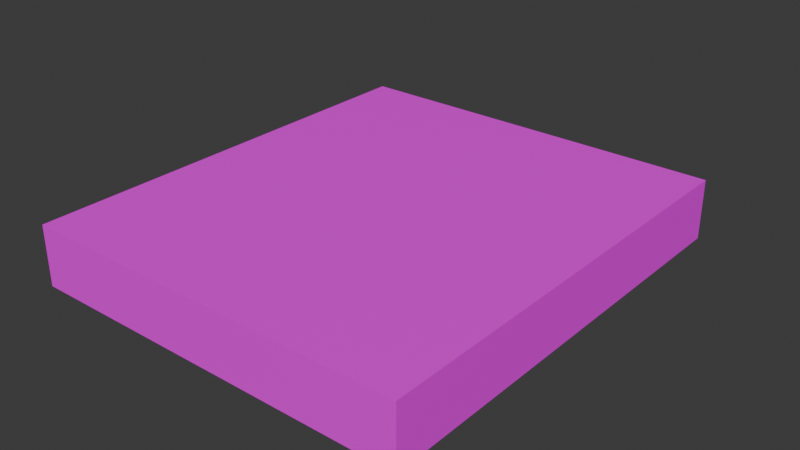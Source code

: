# Source: lobby-room.blend  (saved by Blender 4.3.32; exported with 4.5.12 LTS)
import bpy
from mathutils import Matrix  # noqa: F401  (used for matrix-valued properties, if any)

bpy.ops.wm.read_factory_settings(use_empty=True)
scene = bpy.context.scene
scene.name = 'Scene'

# ---- images (referenced by path relative to the original .blend; pixels are not part of the script)
import os
ASSET_DIR = os.environ.get("B2B_ASSET_DIR", "")  # directory of the original .blend (textures are referenced by path, not embedded)
HERE = os.path.dirname(os.path.abspath(__file__))  # packed textures are extracted next to this script under _unpacked/

def load_image(name, relpath, width, height, colorspace="sRGB"):
    """Load a texture the original file referenced (path relative to the .blend, or extracted next to this script)."""
    p = next((c for c in (os.path.join(HERE, relpath), os.path.join(ASSET_DIR, relpath)) if relpath and os.path.exists(c)), "")
    if p:
        img = bpy.data.images.load(p, check_existing=True)
        img.name = name
    else:  # same state as the original file: an image datablock whose file is absent (Cycles renders it pink)
        img = bpy.data.images.new(name, width, height)
        img.source = "FILE"
        img.filepath = "//" + (relpath or name)
    img.colorspace_settings.name = colorspace
    return img
img_colors_png = load_image('colors.png', 'colors.png', 1024, 1024, 'sRGB')

# ---- materials (node trees are filled in below, after node groups)
mat_colors = bpy.data.materials.new('Colors')

# ---- material node trees
mat_colors.use_nodes = True; mat_colors.node_tree.nodes.clear()
_N = mat_colors.node_tree.nodes; _L = mat_colors.node_tree.links
n0 = _N.new('ShaderNodeBsdfPrincipled'); n0.name = 'Principled BSDF'; n0.location = (10, 300)
n1 = _N.new('ShaderNodeOutputMaterial'); n1.name = 'Material Output'; n1.location = (300, 300)
n2 = _N.new('ShaderNodeTexImage'); n2.name = 'Image Texture'; n2.location = (-280, 280)
n2.image = img_colors_png
_L.new(n0.outputs[0], n1.inputs[0])
_L.new(n2.outputs[0], n0.inputs[0])
n1.is_active_output = True

# ---- world
world_world = bpy.data.worlds.new('World'); scene.world = world_world
world_world.use_nodes = True; world_world.node_tree.nodes.clear()
_N = world_world.node_tree.nodes; _L = world_world.node_tree.links
n0 = _N.new('ShaderNodeOutputWorld'); n0.name = 'World Output'; n0.location = (300, 300)
n1 = _N.new('ShaderNodeBackground'); n1.name = 'Background'; n1.location = (10, 300)
n1.inputs[0].default_value = (0.05088, 0.05088, 0.05088, 1.0)
_L.new(n1.outputs[0], n0.inputs[0])
n0.is_active_output = True
world_world.color = (0.05088, 0.05088, 0.05088)
world_world.sun_shadow_jitter_overblur = 0.0

# ---- meshes
me_plane = bpy.data.meshes.new('Plane')
me_plane.from_pydata([(22.73, 56.0, 0.0), (13.64, 56.0, 0.0), (2.0, 56.0, 0.0), (-2.0, 56.0, 0.0), (-13.64, 56.0, 0.0), (-22.73, 56.0, 0.0), (22.73, 56.0, 4.0), (13.64, 56.0, 4.0), (2.0, 56.0, 4.0), (-2.0, 56.0, 4.0), (-13.64, 56.0, 4.0), (-22.73, 56.0, 4.0), (-22.73, 4.545, -1.0), (-22.73, 13.64, -1.0), (-22.73, 22.73, -1.0), (-22.73, 31.82, -1.0), (-22.73, 52.0, -1.0), (-13.64, 4.545, -1.0), (-13.64, 13.64, -1.0), (-13.64, 22.73, -1.0), (-13.64, 31.82, -1.0), (-13.64, 52.0, -1.0), (-2.0, 4.545, -1.0), (-2.0, 13.64, -1.0), (-2.0, 22.73, -1.0), (-2.0, 31.82, -1.0), (-2.0, 52.0, -1.0), (2.0, 4.545, -1.0), (2.0, 13.64, -1.0), (2.0, 22.73, -1.0), (2.0, 31.82, -1.0), (2.0, 52.0, -1.0), (13.64, 4.545, -1.0), (13.64, 13.64, -1.0), (13.64, 22.73, -1.0), (13.64, 31.82, -1.0), (13.64, 52.0, -1.0), (22.73, 4.545, -1.0), (22.73, 13.64, -1.0), (22.73, 22.73, -1.0), (22.73, 31.82, -1.0), (22.73, 52.0, -1.0), (2.0, 60.0, 0.0), (-2.0, 60.0, 0.0), (22.73, 56.0, -1.0), (13.64, 56.0, -1.0), (2.0, 56.0, -1.0), (-2.0, 56.0, -1.0), (-13.64, 56.0, -1.0), (-22.73, 56.0, -1.0), (-22.73, 4.545, 4.0), (-22.73, 13.64, 4.0), (-22.73, 22.73, 4.0), (-22.73, 31.82, 4.0), (-22.73, 52.0, 4.0), (-13.64, 4.545, 4.0), (-2.0, 4.545, 4.0), (2.0, 4.545, 4.0), (13.64, 4.545, 4.0), (22.73, 4.545, 4.0), (22.73, 13.64, 4.0), (22.73, 22.73, 4.0), (22.73, 31.82, 4.0), (22.73, 52.0, 4.0), (22.73, 13.64, 0.0), (22.73, 22.73, 0.0), (-22.73, 52.0, 0.0), (13.64, 4.545, 0.0), (2.0, 4.545, 0.0), (-13.64, 4.545, 0.0), (-22.73, 4.545, 0.0), (22.73, 31.82, 0.0), (-22.73, 13.64, 0.0), (22.73, 52.0, 0.0), (-22.73, 22.73, 0.0), (22.73, 4.545, 0.0), (-22.73, 31.82, 0.0), (-2.0, 4.545, 0.0), (22.73, 56.0, 6.0), (13.64, 56.0, 6.0), (2.0, 56.0, 6.0), (-2.0, 56.0, 6.0), (-13.64, 56.0, 6.0), (-22.73, 56.0, 6.0), (-22.73, 4.545, 6.0), (-22.73, 13.64, 6.0), (-22.73, 22.73, 6.0), (-22.73, 31.82, 6.0), (-22.73, 52.0, 6.0), (22.73, 4.545, 6.0), (22.73, 13.64, 6.0), (22.73, 22.73, 6.0), (22.73, 31.82, 6.0), (22.73, 52.0, 6.0), (13.64, 4.545, 6.0), (2.0, 4.545, 6.0), (-2.0, 4.545, 6.0), (-13.64, 4.545, 6.0), (2.0, 56.0, -1.0), (-2.0, 56.0, -1.0)], [(42, 43), (98, 2), (3, 99)], [(0, 6, 7, 1), (1, 7, 8, 2), (3, 9, 10, 4), (4, 10, 11, 5), (4, 5, 49, 48), (1, 2, 46, 45), (99, 47, 26, 31, 46, 98), (3, 4, 48, 47), (0, 1, 45, 44), (32, 37, 38, 33), (33, 38, 39, 34), (34, 39, 40, 35), (35, 40, 41, 36), (27, 32, 33, 28), (28, 33, 34, 29), (29, 34, 35, 30), (30, 35, 36, 31), (22, 27, 28, 23), (23, 28, 29, 24), (24, 29, 30, 25), (25, 30, 31, 26), (17, 22, 23, 18), (18, 23, 24, 19), (19, 24, 25, 20), (20, 25, 26, 21), (12, 17, 18, 13), (13, 18, 19, 14), (14, 19, 20, 15), (15, 20, 21, 16), (46, 31, 36, 45), (45, 36, 41, 44), (48, 21, 26, 47), (49, 16, 21, 48), (65, 64, 60, 61), (66, 5, 11, 54), (67, 68, 57, 58), (69, 70, 50, 55), (71, 65, 61, 62), (70, 72, 51, 50), (73, 71, 62, 63), (72, 74, 52, 51), (75, 67, 58, 59), (74, 76, 53, 52), (77, 69, 55, 56), (76, 66, 54, 53), (0, 73, 63, 6), (68, 77, 56, 57), (64, 75, 59, 60), (38, 37, 75, 64), (27, 22, 77, 68), (44, 41, 73, 0), (15, 16, 66, 76), (22, 17, 69, 77), (14, 15, 76, 74), (37, 32, 67, 75), (13, 14, 74, 72), (41, 40, 71, 73), (12, 13, 72, 70), (40, 39, 65, 71), (17, 12, 70, 69), (32, 27, 68, 67), (16, 49, 5, 66), (39, 38, 64, 65), (60, 59, 89, 90), (79, 78, 93, 92, 91, 90, 89, 94, 95, 96, 97, 84, 85, 86, 87, 88, 83, 82, 81, 80), (55, 50, 84, 97), (7, 6, 78, 79), (61, 60, 90, 91), (8, 7, 79, 80), (62, 61, 91, 92), (63, 62, 92, 93), (50, 51, 85, 84), (10, 9, 81, 82), (59, 58, 94, 89), (51, 52, 86, 85), (6, 63, 93, 78), (11, 10, 82, 83), (58, 57, 95, 94), (8, 80, 81, 9), (52, 53, 87, 86), (54, 11, 83, 88), (57, 56, 96, 95), (53, 54, 88, 87), (56, 55, 97, 96)])
_uv = me_plane.uv_layers.new(name='UVMap')
_uv.uv.foreach_set('vector', [0.3281, 0.9844, 0.3281, 0.9844, 0.3281, 0.9844, 0.3281, 0.9844, 0.3281, 0.9844, 0.3281, 0.9844, 0.3281, 0.9844, 0.3281, 0.9844, 0.3281, 0.9844, 0.3281, 0.9844, 0.3281, 0.9844, 0.3281, 0.9844, 0.3281, 0.9844, 0.3281, 0.9844, 0.3281, 0.9844, 0.3281, 0.9844, 0.3281, 0.9844, 0.3281, 0.9844, 0.3281, 0.9844, 0.3281, 0.9844, 0.3281, 0.9844, 0.3281, 0.9844, 0.3281, 0.9844, 0.3281, 0.9844, 0.1719, 0.9844, 0.1719, 0.9844, 0.1719, 0.9844, 0.1719, 0.9844, 0.1719, 0.9844, 0.1719, 0.9844, 0.3281, 0.9844, 0.3281, 0.9844, 0.3281, 0.9844, 0.3281, 0.9844, 0.3281, 0.9844, 0.3281, 0.9844, 0.3281, 0.9844, 0.3281, 0.9844, 0.1719, 0.9844, 0.1719, 0.9844, 0.1719, 0.9844, 0.1719, 0.9844, 0.1719, 0.9844, 0.1719, 0.9844, 0.1719, 0.9844, 0.1719, 0.9844, 0.1719, 0.9844, 0.1719, 0.9844, 0.1719, 0.9844, 0.1719, 0.9844, 0.1719, 0.9844, 0.1719, 0.9844, 0.1719, 0.9844, 0.1719, 0.9844, 0.1719, 0.9844, 0.1719, 0.9844, 0.1719, 0.9844, 0.1719, 0.9844, 0.1719, 0.9844, 0.1719, 0.9844, 0.1719, 0.9844, 0.1719, 0.9844, 0.1719, 0.9844, 0.1719, 0.9844, 0.1719, 0.9844, 0.1719, 0.9844, 0.1719, 0.9844, 0.1719, 0.9844, 0.1719, 0.9844, 0.1719, 0.9844, 0.1719, 0.9844, 0.1719, 0.9844, 0.1719, 0.9844, 0.1719, 0.9844, 0.1719, 0.9844, 0.1719, 0.9844, 0.1719, 0.9844, 0.1719, 0.9844, 0.1719, 0.9844, 0.1719, 0.9844, 0.1719, 0.9844, 0.1719, 0.9844, 0.1719, 0.9844, 0.1719, 0.9844, 0.1719, 0.9844, 0.1719, 0.9844, 0.1719, 0.9844, 0.1719, 0.9844, 0.1719, 0.9844, 0.1719, 0.9844, 0.1719, 0.9844, 0.1719, 0.9844, 0.1719, 0.9844, 0.1719, 0.9844, 0.1719, 0.9844, 0.1719, 0.9844, 0.1719, 0.9844, 0.1719, 0.9844, 0.1719, 0.9844, 0.1719, 0.9844, 0.1719, 0.9844, 0.1719, 0.9844, 0.1719, 0.9844, 0.1719, 0.9844, 0.1719, 0.9844, 0.1719, 0.9844, 0.1719, 0.9844, 0.1719, 0.9844, 0.1719, 0.9844, 0.1719, 0.9844, 0.1719, 0.9844, 0.1719, 0.9844, 0.1719, 0.9844, 0.1719, 0.9844, 0.1719, 0.9844, 0.1719, 0.9844, 0.1719, 0.9844, 0.1719, 0.9844, 0.1719, 0.9844, 0.1719, 0.9844, 0.1719, 0.9844, 0.1719, 0.9844, 0.1719, 0.9844, 0.1719, 0.9844, 0.1719, 0.9844, 0.1719, 0.9844, 0.1719, 0.9844, 0.1719, 0.9844, 0.1719, 0.9844, 0.1719, 0.9844, 0.1719, 0.9844, 0.1719, 0.9844, 0.1719, 0.9844, 0.1719, 0.9844, 0.3281, 0.9844, 0.3281, 0.9844, 0.3281, 0.9844, 0.3281, 0.9844, 0.3281, 0.9844, 0.3281, 0.9844, 0.3281, 0.9844, 0.3281, 0.9844, 0.3281, 0.9844, 0.3281, 0.9844, 0.3281, 0.9844, 0.3281, 0.9844, 0.3281, 0.9844, 0.3281, 0.9844, 0.3281, 0.9844, 0.3281, 0.9844, 0.3281, 0.9844, 0.3281, 0.9844, 0.3281, 0.9844, 0.3281, 0.9844, 0.3281, 0.9844, 0.3281, 0.9844, 0.3281, 0.9844, 0.3281, 0.9844, 0.3281, 0.9844, 0.3281, 0.9844, 0.3281, 0.9844, 0.3281, 0.9844, 0.3281, 0.9844, 0.3281, 0.9844, 0.3281, 0.9844, 0.3281, 0.9844, 0.3281, 0.9844, 0.3281, 0.9844, 0.3281, 0.9844, 0.3281, 0.9844, 0.3281, 0.9844, 0.3281, 0.9844, 0.3281, 0.9844, 0.3281, 0.9844, 0.3281, 0.9844, 0.3281, 0.9844, 0.3281, 0.9844, 0.3281, 0.9844, 0.3281, 0.9844, 0.3281, 0.9844, 0.3281, 0.9844, 0.3281, 0.9844, 0.3281, 0.9844, 0.3281, 0.9844, 0.3281, 0.9844, 0.3281, 0.9844, 0.3281, 0.9844, 0.3281, 0.9844, 0.3281, 0.9844, 0.3281, 0.9844, 0.3281, 0.9844, 0.3281, 0.9844, 0.3281, 0.9844, 0.3281, 0.9844, 0.3281, 0.9844, 0.3281, 0.9844, 0.3281, 0.9844, 0.3281, 0.9844, 0.3281, 0.9844, 0.3281, 0.9844, 0.3281, 0.9844, 0.3281, 0.9844, 0.3281, 0.9844, 0.3281, 0.9844, 0.3281, 0.9844, 0.3281, 0.9844, 0.3281, 0.9844, 0.3281, 0.9844, 0.3281, 0.9844, 0.3281, 0.9844, 0.3281, 0.9844, 0.3281, 0.9844, 0.3281, 0.9844, 0.3281, 0.9844, 0.3281, 0.9844, 0.3281, 0.9844, 0.3281, 0.9844, 0.3281, 0.9844, 0.3281, 0.9844, 0.3281, 0.9844, 0.3281, 0.9844, 0.3281, 0.9844, 0.3281, 0.9844, 0.3281, 0.9844, 0.3281, 0.9844, 0.3281, 0.9844, 0.3281, 0.9844, 0.3281, 0.9844, 0.3281, 0.9844, 0.3281, 0.9844, 0.3281, 0.9844, 0.3281, 0.9844, 0.3281, 0.9844, 0.3281, 0.9844, 0.3281, 0.9844, 0.3281, 0.9844, 0.3281, 0.9844, 0.3281, 0.9844, 0.3281, 0.9844, 0.3281, 0.9844, 0.3281, 0.9844, 0.3281, 0.9844, 0.3281, 0.9844, 0.3281, 0.9844, 0.3281, 0.9844, 0.3281, 0.9844, 0.3281, 0.9844, 0.3281, 0.9844, 0.3281, 0.9844, 0.3281, 0.9844, 0.3281, 0.9844, 0.3281, 0.9844, 0.3281, 0.9844, 0.3281, 0.9844, 0.1719, 0.8906, 0.1719, 0.8906, 0.1719, 0.8906, 0.1719, 0.8906, 0.01562, 0.9844, 0.01562, 0.9844, 0.01562, 0.9844, 0.01562, 0.9844, 0.01562, 0.9844, 0.01562, 0.9844, 0.01562, 0.9844, 0.01562, 0.9844, 0.01562, 0.9844, 0.01562, 0.9844, 0.01562, 0.9844, 0.01562, 0.9844, 0.01562, 0.9844, 0.01562, 0.9844, 0.01562, 0.9844, 0.01562, 0.9844, 0.01562, 0.9844, 0.01562, 0.9844, 0.01562, 0.9844, 0.01562, 0.9844, 0.1719, 0.8906, 0.1719, 0.8906, 0.1719, 0.8906, 0.1719, 0.8906, 0.1719, 0.8906, 0.1719, 0.8906, 0.1719, 0.8906, 0.1719, 0.8906, 0.1719, 0.8906, 0.1719, 0.8906, 0.1719, 0.8906, 0.1719, 0.8906, 0.1719, 0.8906, 0.1719, 0.8906, 0.1719, 0.8906, 0.1719, 0.8906, 0.1719, 0.8906, 0.1719, 0.8906, 0.1719, 0.8906, 0.1719, 0.8906, 0.1719, 0.8906, 0.1719, 0.8906, 0.1719, 0.8906, 0.1719, 0.8906, 0.1719, 0.8906, 0.1719, 0.8906, 0.1719, 0.8906, 0.1719, 0.8906, 0.1719, 0.8906, 0.1719, 0.8906, 0.1719, 0.8906, 0.1719, 0.8906, 0.1719, 0.8906, 0.1719, 0.8906, 0.1719, 0.8906, 0.1719, 0.8906, 0.1719, 0.8906, 0.1719, 0.8906, 0.1719, 0.8906, 0.1719, 0.8906, 0.1719, 0.8906, 0.1719, 0.8906, 0.1719, 0.8906, 0.1719, 0.8906, 0.1719, 0.8906, 0.1719, 0.8906, 0.1719, 0.8906, 0.1719, 0.8906, 0.1719, 0.8906, 0.1719, 0.8906, 0.1719, 0.8906, 0.1719, 0.8906, 0.1719, 0.8906, 0.1719, 0.8906, 0.1719, 0.8906, 0.1719, 0.8906, 0.1719, 0.8906, 0.1719, 0.8906, 0.1719, 0.8906, 0.1719, 0.8906, 0.1719, 0.8906, 0.1719, 0.8906, 0.1719, 0.8906, 0.1719, 0.8906, 0.1719, 0.8906, 0.1719, 0.8906, 0.1719, 0.8906, 0.1719, 0.8906, 0.1719, 0.8906, 0.1719, 0.8906, 0.1719, 0.8906, 0.1719, 0.8906, 0.1719, 0.8906, 0.1719, 0.8906, 0.1719, 0.8906, 0.1719, 0.8906])
me_plane.materials.append(mat_colors)
me_plane.update()

# ---- objects
ob_room = bpy.data.objects.new('Room', me_plane)

# ---- transforms, parenting, visibility, modifiers, constraints
ob_room.location = (0.0, -60.0, 0.0)

# ---- collection membership
scene.collection.objects.link(ob_room)

# ---- scene / render settings (as saved in the file)
scene.frame_start = 1; scene.frame_end = 250; scene.frame_set(1)
scene.render.engine = 'BLENDER_EEVEE_NEXT'
bpy.context.view_layer.update()

# ---- added for rendering (the .blend has no active camera and no usable light): camera, sun
cam_auto = bpy.data.cameras.new('AutoCamera')
cam_auto.lens = 50.0
cam_auto.sensor_width = 36.0
cam_auto.clip_end = 1169.82
ob_auto_camera = bpy.data.objects.new('AutoCamera', cam_auto)
scene.collection.objects.link(ob_auto_camera)
ob_auto_camera.location = (66.6568, -107.715, 55.8254)
ob_auto_camera.rotation_euler = (1.09748, -7.21219e-08, 0.694738)
scene.camera = ob_auto_camera
light_auto_sun = bpy.data.lights.new('AutoSun', 'SUN')
light_auto_sun.energy = 3.0
light_auto_sun.angle = 0.0523599
ob_auto_sun = bpy.data.objects.new('AutoSun', light_auto_sun)
scene.collection.objects.link(ob_auto_sun)
ob_auto_sun.rotation_euler = (0.872665, 0.174533, 0.523599)
bpy.context.view_layer.update()
